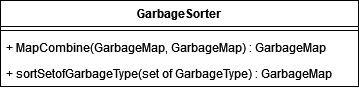

The diagram above was exported from draw.io. Its source (the exported page's mxGraphModel, read from the mxfile embedded in the PNG):
<mxGraphModel dx="2062" dy="1112" grid="1" gridSize="10" guides="1" tooltips="1" connect="1" arrows="1" fold="1" page="1" pageScale="1" pageWidth="1169" pageHeight="827" math="0" shadow="0">
  <root>
    <mxCell id="vdyKRXEDVBSvFkXnmjU--0" />
    <mxCell id="vdyKRXEDVBSvFkXnmjU--1" parent="vdyKRXEDVBSvFkXnmjU--0" />
    <mxCell id="74UfjDH-VwbaDrYEDZsB-0" value="GarbageSorter" style="swimlane;fontStyle=1;align=center;verticalAlign=top;childLayout=stackLayout;horizontal=1;startSize=26;horizontalStack=0;resizeParent=1;resizeParentMax=0;resizeLast=0;collapsible=1;marginBottom=0;" parent="vdyKRXEDVBSvFkXnmjU--1" vertex="1">
      <mxGeometry x="432" y="345" width="358" height="86" as="geometry" />
    </mxCell>
    <mxCell id="74UfjDH-VwbaDrYEDZsB-5" value="" style="line;strokeWidth=1;fillColor=none;align=left;verticalAlign=middle;spacingTop=-1;spacingLeft=3;spacingRight=3;rotatable=0;labelPosition=right;points=[];portConstraint=eastwest;" parent="74UfjDH-VwbaDrYEDZsB-0" vertex="1">
      <mxGeometry y="26" width="358" height="8" as="geometry" />
    </mxCell>
    <mxCell id="74UfjDH-VwbaDrYEDZsB-3" value="+ MapCombine(GarbageMap, GarbageMap) : GarbageMap" style="text;strokeColor=none;fillColor=none;align=left;verticalAlign=top;spacingLeft=4;spacingRight=4;overflow=hidden;rotatable=0;points=[[0,0.5],[1,0.5]];portConstraint=eastwest;" parent="74UfjDH-VwbaDrYEDZsB-0" vertex="1">
      <mxGeometry y="34" width="358" height="26" as="geometry" />
    </mxCell>
    <mxCell id="74UfjDH-VwbaDrYEDZsB-6" value="+ sortSetofGarbageType(set of GarbageType) : GarbageMap" style="text;strokeColor=none;fillColor=none;align=left;verticalAlign=top;spacingLeft=4;spacingRight=4;overflow=hidden;rotatable=0;points=[[0,0.5],[1,0.5]];portConstraint=eastwest;" parent="74UfjDH-VwbaDrYEDZsB-0" vertex="1">
      <mxGeometry y="60" width="358" height="26" as="geometry" />
    </mxCell>
  </root>
</mxGraphModel>